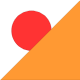

The diagram above was exported from draw.io. Its source (the exported page's mxGraphModel, read from the mxfile embedded in the PNG):
<mxGraphModel dx="713" dy="393" grid="1" gridSize="10" guides="1" tooltips="1" connect="1" arrows="1" fold="1" page="1" pageScale="1" pageWidth="850" pageHeight="1100" math="0" shadow="0">
  <root>
    <mxCell id="0" />
    <mxCell id="1" parent="0" />
    <mxCell id="sZq_d45ZbeWrU3Av2bUf-7" value="" style="ellipse;whiteSpace=wrap;html=1;aspect=fixed;fillColor=#FF3333;strokeWidth=0;" vertex="1" parent="1">
      <mxGeometry x="291" y="324.13" width="40" height="40" as="geometry" />
    </mxCell>
    <mxCell id="sZq_d45ZbeWrU3Av2bUf-16" value="" style="shape=card;whiteSpace=wrap;html=1;size=140;rotation=0;fillColor=#FF9933;strokeWidth=0;" vertex="1" parent="1">
      <mxGeometry x="280" y="313.5" width="80" height="80" as="geometry" />
    </mxCell>
  </root>
</mxGraphModel>